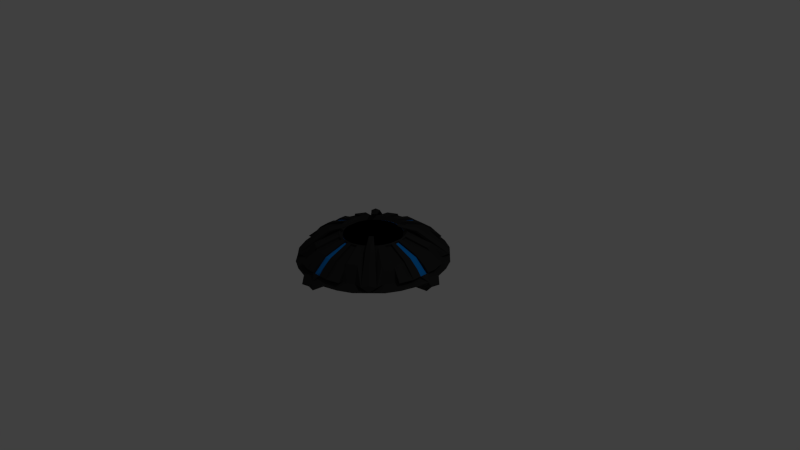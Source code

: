 # Source: Voyager_Balise.blend  (saved by Blender 2.75.0; exported with 4.5.12 LTS)
import bpy
from mathutils import Matrix  # noqa: F401  (used for matrix-valued properties, if any)

bpy.ops.wm.read_factory_settings(use_empty=True)
scene = bpy.context.scene
scene.name = 'Scene'

# ---- collections
col_collection_1 = bpy.data.collections.new('Collection 1'); scene.collection.children.link(col_collection_1)

# ---- materials (node trees are filled in below, after node groups)
mat_lum = bpy.data.materials.new('Lum')
mat_lum.alpha_threshold = 0.0
mat_lum.use_transparent_shadow = False
mat_lum.diffuse_color = (0.0, 0.2424, 0.8, 1.0)
mat_lum.specular_color = (0.0, 0.4118, 1.0)
mat_lum.roughness = 0.5
mat_lum.specular_intensity = 1.0
mat_mat = bpy.data.materials.new('Mat')
mat_mat.alpha_threshold = 0.0
mat_mat.use_transparent_shadow = False
mat_mat.diffuse_color = (0.02539, 0.02539, 0.02539, 1.0)
mat_mat.specular_color = (0.03522, 0.03522, 0.03522)
mat_mat.roughness = 0.5
mat_mat.specular_intensity = 0.5833

# ---- material node trees

# ---- world
world_world = bpy.data.worlds.new('World'); scene.world = world_world
world_world.color = (0.05088, 0.05088, 0.05088)
world_world.use_sun_shadow = False
world_world.sun_shadow_jitter_overblur = 0.0
world_world.cycles.sampling_method = 'MANUAL'
world_world.cycles.sample_map_resolution = 256

# ---- cameras
cam_camera = bpy.data.cameras.new('Camera')
cam_camera.clip_end = 100.0
cam_camera.lens = 35.0
cam_camera.sensor_width = 32.0
cam_camera.sensor_height = 18.0
cam_camera.ortho_scale = 7.314
cam_camera.dof.focus_distance = 0.0
cam_camera.dof.aperture_fstop = 128.0

# ---- lights
light_lamp = bpy.data.lights.new('Lamp', 'POINT')
light_lamp.transmission_factor = 0.0
light_lamp.cutoff_distance = 30.0
light_lamp.energy = 100.0
light_lamp.shadow_buffer_clip_start = 1.001
light_lamp.shadow_soft_size = 0.1
light_lamp.shadow_maximum_resolution = 0.006
light_lamp.use_absolute_resolution = True
light_lamp.cycles.use_multiple_importance_sampling = False

# ---- meshes
me_circle_002 = bpy.data.meshes.new('Circle.002')
me_circle_002.from_pydata([(-0.1491, 0.3599, 0.3022), (-0.07599, 0.382, 0.3022), (-0.2164, 0.3239, 0.3022), (-0.3239, 0.2164, 0.3022), (-0.382, 0.07599, 0.3022), (-0.382, -0.07599, 0.3022), (-0.3599, 0.1491, 0.3022), (-0.3599, -0.1491, 0.3022), (-0.3239, -0.2164, 0.3022), (-0.2164, -0.3239, 0.3022), (-0.07599, -0.382, 0.3022), (0.07599, -0.382, 0.3022), (-0.1491, -0.3599, 0.3022), (0.1491, -0.3599, 0.3022), (0.2164, -0.3239, 0.3022), (0.3239, -0.2164, 0.3022), (0.382, -0.07599, 0.3022), (0.382, 0.07599, 0.3022), (0.3599, -0.1491, 0.3022), (0.3599, 0.1491, 0.3022), (0.3239, 0.2164, 0.3022), (0.2164, 0.3239, 0.3022), (0.07599, 0.382, 0.3022), (0.1491, 0.3599, 0.3022)], [], [(0, 2, 3, 6, 4, 5, 7, 8, 9, 12, 10, 11, 13, 14, 15, 18, 16, 17, 19, 20, 21, 23, 22, 1)])
me_circle_002.materials.append(mat_lum)
me_circle_002.use_remesh_preserve_volume = False
me_circle_002.use_remesh_preserve_attributes = False
me_circle_002.use_mirror_vertex_groups = False
me_circle_002.update()
me_circle = bpy.data.meshes.new('Circle')
me_circle.from_pydata([(-0.3799, -0.07793, 0.3022), (-0.3577, -0.151, 0.3022), (-0.3799, 0.07793, 0.3022), (-0.3218, -0.2184, 0.3022), (-0.3577, 0.151, 0.3022), (-0.3218, 0.2184, 0.3022), (-0.2143, 0.3258, 0.3022), (-0.07386, 0.384, 0.3022), (-0.2143, -0.3258, 0.3022), (-0.07386, -0.384, 0.3022), (0.3799, -0.07793, 0.3022), (0.3577, -0.151, 0.3022), (0.3799, 0.07793, 0.3022), (0.3218, -0.2184, 0.3022), (0.3577, 0.151, 0.3022), (0.3218, 0.2184, 0.3022), (0.2143, 0.3258, 0.3022), (0.07386, 0.384, 0.3022), (0.2143, -0.3258, 0.3022), (0.07386, -0.384, 0.3022), (-0.1469, -0.3618, 0.3022), (-0.1469, 0.3618, 0.3022), (0.1469, -0.3618, 0.3022), (0.1469, 0.3618, 0.3022), (-0.9046, -0.06206, 0.05167), (-0.9046, 0.06206, 0.05167), (0.9046, -0.06206, 0.05167), (-0.058, -0.9087, 0.05167), (0.9046, 0.06206, 0.05167), (0.058, -0.9087, 0.05167), (-0.058, 0.9087, 0.05167), (0.058, 0.9087, 0.05167), (-0.7335, -0.05071, 0.2172), (-0.7335, 0.05071, 0.2172), (0.7335, -0.05071, 0.2172), (-0.04664, -0.7375, 0.2172), (0.7335, 0.05071, 0.2172), (0.04664, -0.7375, 0.2172), (-0.04664, 0.7375, 0.2172), (0.04664, 0.7375, 0.2172), (-0.4388, -0.03117, 0.3172), (-0.4388, 0.03117, 0.3172), (0.4388, -0.03117, 0.3172), (-0.0271, -0.4428, 0.3172), (0.4388, 0.03117, 0.3172), (0.0271, -0.4428, 0.3172), (-0.0271, 0.4428, 0.3172), (0.0271, 0.4428, 0.3172), (0.0, -0.384, 0.3022), (0.0, 0.384, 0.3022), (-0.9046, 0.0, 0.05167), (-0.3799, 0.0, 0.3022), (-0.4388, 0.0, 0.3172), (-0.7335, 0.0, 0.2172), (0.0, 0.4428, 0.3172), (0.0, 0.7375, 0.2172), (0.0, 0.9087, 0.05167), (0.0, -0.4428, 0.3172), (0.0, -0.9087, 0.05167), (0.0, -0.7375, 0.2172), (0.9046, 0.0, 0.05167), (0.3799, 0.0, 0.3022), (0.4388, 0.0, 0.3172), (0.7335, 0.0, 0.2172), (-0.9777, -0.197, 0.0), (-0.9207, -0.3846, 0.0), (-0.8283, -0.5575, 0.0), (-0.9777, 0.197, 0.0), (-0.9207, 0.3846, 0.0), (-0.8283, 0.5575, 0.0), (-0.5524, 0.8334, 0.0), (-0.3795, 0.9258, 0.0), (-0.192, 0.9827, 0.0), (-0.5524, -0.8334, 0.0), (-0.3795, -0.9258, 0.0), (-0.192, -0.9827, 0.0), (0.9777, -0.197, 0.0), (0.9207, -0.3846, 0.0), (0.8283, -0.5575, 0.0), (0.9777, 0.197, 0.0), (0.9207, 0.3846, 0.0), (0.8283, 0.5575, 0.0), (0.5524, 0.8334, 0.0), (0.3795, 0.9258, 0.0), (0.192, 0.9827, 0.0), (0.5524, -0.8334, 0.0), (0.3795, -0.9258, 0.0), (0.192, -0.9827, 0.0), (-0.8561, -0.1726, 0.05003), (-0.8063, -0.3368, 0.05003), (-0.7254, -0.4881, 0.05003), (-0.8561, 0.1726, 0.05003), (-0.8063, 0.3368, 0.05003), (-0.7254, 0.4881, 0.05003), (-0.484, 0.7295, 0.05003), (-0.3327, 0.8103, 0.05003), (-0.1686, 0.8601, 0.05003), (-0.484, -0.7295, 0.05003), (-0.3327, -0.8103, 0.05003), (-0.1686, -0.8601, 0.05003), (0.8561, -0.1726, 0.05003), (0.8063, -0.3368, 0.05003), (0.7254, -0.4881, 0.05003), (0.8561, 0.1726, 0.05003), (0.8063, 0.3368, 0.05003), (0.7254, 0.4881, 0.05003), (0.484, 0.7295, 0.05003), (0.3327, 0.8103, 0.05003), (0.1686, 0.8601, 0.05003), (0.484, -0.7295, 0.05003), (0.3327, -0.8103, 0.05003), (0.1686, -0.8601, 0.05003), (-0.7335, -0.1483, 0.2422), (-0.6908, -0.289, 0.2422), (-0.6215, -0.4186, 0.2422), (-0.7335, 0.1483, 0.2422), (-0.6908, 0.289, 0.2422), (-0.6215, 0.4186, 0.2422), (-0.4145, 0.6255, 0.2422), (-0.2849, 0.6948, 0.2422), (-0.1442, 0.7375, 0.2422), (-0.4145, -0.6255, 0.2422), (-0.2849, -0.6948, 0.2422), (-0.1442, -0.7375, 0.2422), (0.7335, -0.1483, 0.2422), (0.6908, -0.289, 0.2422), (0.6215, -0.4186, 0.2422), (0.7335, 0.1483, 0.2422), (0.6908, 0.289, 0.2422), (0.6215, 0.4186, 0.2422), (0.4145, 0.6255, 0.2422), (0.2849, 0.6948, 0.2422), (0.1442, 0.7375, 0.2422), (0.4145, -0.6255, 0.2422), (0.2849, -0.6948, 0.2422), (0.1442, -0.7375, 0.2422), (-0.4388, -0.08964, 0.3422), (-0.4132, -0.174, 0.3422), (-0.3716, -0.2517, 0.3422), (-0.4388, 0.08964, 0.3422), (-0.4132, 0.174, 0.3422), (-0.3716, 0.2517, 0.3422), (-0.2476, 0.3757, 0.3422), (-0.1699, 0.4173, 0.3422), (-0.08556, 0.4428, 0.3422), (-0.2476, -0.3757, 0.3422), (-0.1699, -0.4173, 0.3422), (-0.08556, -0.4428, 0.3422), (0.4388, -0.08964, 0.3422), (0.4132, -0.174, 0.3422), (0.3716, -0.2517, 0.3422), (0.4388, 0.08964, 0.3422), (0.4132, 0.174, 0.3422), (0.3716, 0.2517, 0.3422), (0.2476, 0.3757, 0.3422), (0.1699, 0.4173, 0.3422), (0.08556, 0.4428, 0.3422), (0.2476, -0.3757, 0.3422), (0.1699, -0.4173, 0.3422), (0.08556, -0.4428, 0.3422), (-0.429, -0.08769, 0.3522), (-0.4039, -0.1701, 0.3522), (-0.429, 0.08769, 0.3522), (-0.3633, -0.2461, 0.3522), (-0.4039, 0.1701, 0.3522), (-0.3633, 0.2461, 0.3522), (-0.2421, 0.3674, 0.3522), (-0.08361, 0.433, 0.3522), (-0.2421, -0.3674, 0.3522), (-0.08361, -0.433, 0.3522), (0.429, -0.08769, 0.3522), (0.4039, -0.1701, 0.3522), (0.429, 0.08769, 0.3522), (0.3633, -0.2461, 0.3522), (0.4039, 0.1701, 0.3522), (0.3633, 0.2461, 0.3522), (0.2421, 0.3674, 0.3522), (0.08361, 0.433, 0.3522), (0.2421, -0.3674, 0.3522), (0.08361, -0.433, 0.3522), (-0.1661, -0.408, 0.3522), (-0.1661, 0.408, 0.3522), (0.1661, -0.408, 0.3522), (0.1661, 0.408, 0.3522), (-0.3799, -0.07793, 0.3022), (-0.3577, -0.151, 0.3022), (-0.3799, 0.07793, 0.3022), (-0.3218, -0.2184, 0.3022), (-0.3577, 0.151, 0.3022), (-0.3218, 0.2184, 0.3022), (-0.2143, 0.3258, 0.3022), (-0.07386, 0.384, 0.3022), (-0.2143, -0.3258, 0.3022), (-0.07386, -0.384, 0.3022), (0.3799, -0.07793, 0.3022), (0.3577, -0.151, 0.3022), (0.3799, 0.07793, 0.3022), (0.3218, -0.2184, 0.3022), (0.3577, 0.151, 0.3022), (0.3218, 0.2184, 0.3022), (0.2143, 0.3258, 0.3022), (0.07386, 0.384, 0.3022), (0.2143, -0.3258, 0.3022), (0.07386, -0.384, 0.3022), (-0.1469, -0.3618, 0.3022), (-0.1469, 0.3618, 0.3022), (0.1469, -0.3618, 0.3022), (0.1469, 0.3618, 0.3022), (-0.9046, -0.06206, 0.05167), (-0.9046, 0.06206, 0.05167), (0.9046, -0.06206, 0.05167), (-0.058, -0.9087, 0.05167), (0.9046, 0.06206, 0.05167), (0.058, -0.9087, 0.05167), (-0.058, 0.9087, 0.05167), (0.058, 0.9087, 0.05167), (-0.7335, -0.05071, 0.2422), (-0.7335, 0.05071, 0.2422), (0.7335, -0.05071, 0.2422), (-0.04664, -0.7375, 0.2422), (0.7335, 0.05071, 0.2422), (0.04664, -0.7375, 0.2422), (-0.04664, 0.7375, 0.2422), (0.04664, 0.7375, 0.2422), (-0.1702, -0.8683, 0.1474), (-0.1572, -0.8029, 0.1948), (-0.1702, 0.8683, 0.1474), (-0.1572, 0.8029, 0.1948), (0.1702, -0.8683, 0.1474), (0.1572, -0.8029, 0.1948), (-0.8642, -0.1743, 0.1474), (-0.7988, -0.1613, 0.1948), (0.1702, 0.8683, 0.1474), (0.1572, 0.8029, 0.1948), (-0.8642, 0.1743, 0.1474), (-0.7988, 0.1613, 0.1948), (0.8642, -0.1743, 0.1474), (0.7988, -0.1613, 0.1948), (0.8642, 0.1743, 0.1474), (0.7988, 0.1613, 0.1948), (-0.4388, -0.03117, 0.3422), (-0.4388, 0.03117, 0.3422), (0.4388, -0.03117, 0.3422), (-0.0271, -0.4428, 0.3422), (0.4388, 0.03117, 0.3422), (0.0271, -0.4428, 0.3422), (-0.0271, 0.4428, 0.3422), (0.0271, 0.4428, 0.3422), (0.1051, 0.5411, 0.3089), (0.1246, 0.6393, 0.2755), (0.6352, 0.1287, 0.2755), (0.537, 0.1092, 0.3089), (0.1051, -0.5411, 0.3089), (0.1246, -0.6393, 0.2755), (-0.1051, 0.5411, 0.3089), (-0.1246, 0.6393, 0.2755), (-0.6352, 0.1287, 0.2755), (-0.537, 0.1092, 0.3089), (0.6352, -0.1287, 0.2755), (0.537, -0.1092, 0.3089), (-0.1051, -0.5411, 0.3089), (-0.1246, -0.6393, 0.2755), (-0.6352, -0.1287, 0.2755), (-0.537, -0.1092, 0.3089), (-0.6352, -0.0442, 0.2755), (-0.537, -0.03769, 0.3089), (-0.8642, -0.05938, 0.1474), (-0.7988, -0.05505, 0.1948), (-0.05531, -0.8683, 0.1474), (-0.05097, -0.8029, 0.1948), (-0.6352, 0.0442, 0.2755), (-0.537, 0.03769, 0.3089), (0.6352, -0.0442, 0.2755), (0.537, -0.03769, 0.3089), (-0.8642, 0.05938, 0.1474), (-0.7988, 0.05505, 0.1948), (-0.04012, -0.6393, 0.2755), (-0.03361, -0.5411, 0.3089), (0.8642, -0.05938, 0.1474), (0.7988, -0.05505, 0.1948), (-0.05531, 0.8683, 0.1474), (-0.05097, 0.8029, 0.1948), (0.05531, -0.8683, 0.1474), (0.05097, -0.8029, 0.1948), (0.6352, 0.0442, 0.2755), (0.537, 0.03769, 0.3089), (-0.04012, 0.6393, 0.2755), (-0.03361, 0.5411, 0.3089), (0.8642, 0.05938, 0.1474), (0.7988, 0.05505, 0.1948), (0.04012, -0.6393, 0.2755), (0.03361, -0.5411, 0.3089), (0.05531, 0.8683, 0.1474), (0.05097, 0.8029, 0.1948), (0.04012, 0.6393, 0.2755), (0.03361, 0.5411, 0.3089), (-0.9296, -0.06372, 0.075), (-0.9296, 0.06372, 0.075), (0.9296, -0.06372, 0.075), (-0.05964, -0.9337, 0.075), (0.9296, 0.06372, 0.075), (0.05964, -0.9337, 0.075), (-0.05964, 0.9337, 0.075), (0.05964, 0.9337, 0.075), (-0.7335, -0.05071, 0.2172), (-0.7335, 0.05071, 0.2172), (0.7335, -0.05071, 0.2172), (-0.04664, -0.7375, 0.2172), (0.7335, 0.05071, 0.2172), (0.04664, -0.7375, 0.2172), (-0.04664, 0.7375, 0.2172), (0.04664, 0.7375, 0.2172), (-0.4388, -0.03117, 0.3172), (-0.4388, 0.03117, 0.3172), (0.4388, -0.03117, 0.3172), (-0.0271, -0.4428, 0.3172), (0.4388, 0.03117, 0.3172), (0.0271, -0.4428, 0.3172), (-0.0271, 0.4428, 0.3172), (0.0271, 0.4428, 0.3172), (-0.537, -0.03769, 0.2839), (-0.6352, -0.0442, 0.2505), (-0.7988, -0.05505, 0.1698), (-0.8642, -0.05938, 0.1224), (-0.05097, -0.8029, 0.1698), (-0.05531, -0.8683, 0.1224), (-0.537, 0.03769, 0.2839), (-0.6352, 0.0442, 0.2505), (0.537, -0.03769, 0.2839), (0.6352, -0.0442, 0.2505), (-0.7988, 0.05505, 0.1698), (-0.8642, 0.05938, 0.1224), (-0.03361, -0.5411, 0.2839), (-0.04012, -0.6393, 0.2505), (0.7988, -0.05505, 0.1698), (0.8642, -0.05938, 0.1224), (-0.05097, 0.8029, 0.1698), (-0.05531, 0.8683, 0.1224), (0.05097, -0.8029, 0.1698), (0.05531, -0.8683, 0.1224), (0.537, 0.03769, 0.2839), (0.6352, 0.0442, 0.2505), (-0.03361, 0.5411, 0.2839), (-0.04012, 0.6393, 0.2505), (0.7988, 0.05505, 0.1698), (0.8642, 0.05938, 0.1224), (0.03361, -0.5411, 0.2839), (0.04012, -0.6393, 0.2505), (0.05097, 0.8029, 0.1698), (0.05531, 0.8683, 0.1224), (0.03361, 0.5411, 0.2839), (0.04012, 0.6393, 0.2505), (-0.193, 0.9019, 0.0), (0.193, 0.9019, 0.0), (-0.193, -0.9019, 0.0), (0.193, -0.9019, 0.0), (0.8979, -0.197, 0.0), (0.8979, 0.197, 0.0), (-0.8979, -0.197, 0.0), (-0.8979, 0.197, 0.0), (-1.076, -0.1092, -0.05), (-1.076, 0.1092, -0.05), (1.076, -0.1092, -0.05), (-0.1044, -1.081, -0.05), (1.076, 0.1092, -0.05), (0.1044, -1.081, -0.05), (-0.1044, 1.081, -0.05), (0.1044, 1.081, -0.05), (-0.1058, 0.9997, -0.05), (0.1058, 0.9997, -0.05), (-0.1058, -0.9997, -0.05), (0.1058, -0.9997, -0.05), (0.9956, -0.1101, -0.05), (0.9956, 0.1101, -0.05), (-0.9956, -0.1101, -0.05), (-0.9956, 0.1101, -0.05), (-0.6642, -0.5477, 0.05003), (-0.6642, 0.5477, 0.05003), (-0.6037, 0.6078, 0.05003), (-0.5437, 0.6683, 0.05003), (-0.6037, -0.6078, 0.05003), (-0.5437, -0.6683, 0.05003), (0.6642, -0.5477, 0.05003), (0.6642, 0.5477, 0.05003), (0.6037, 0.6078, 0.05003), (0.5437, 0.6683, 0.05003), (0.6037, -0.6078, 0.05003), (-0.3406, 0.2827, 0.3422), (-0.3096, 0.3137, 0.3422), (0.3406, 0.2827, 0.3422), (0.5437, -0.6683, 0.05003), (0.3096, 0.3137, 0.3422), (-0.2786, 0.3447, 0.3422), (-0.3406, -0.2827, 0.3422), (0.2786, 0.3447, 0.3422), (-0.3096, -0.3137, 0.3422), (0.3406, -0.2827, 0.3422), (0.3096, -0.3137, 0.3422), (0.5797, 0.3907, 0.2211), (0.4757, 0.3212, 0.2817), (0.3866, 0.5838, 0.2211), (0.3171, 0.4797, 0.2817), (-0.2786, -0.3447, 0.3422), (0.2786, -0.3447, 0.3422), (-0.5797, 0.3907, 0.2211), (-0.4757, 0.3212, 0.2817), (-0.3866, 0.5838, 0.2211), (0.6077, 0.7473, 0.06055), (0.6756, 0.6805, 0.08555), (-0.3171, 0.4797, 0.2817), (-0.6077, 0.7473, 0.06055), (-0.6756, 0.6805, 0.08555), (-0.7425, 0.6126, 0.06055), (-0.4349, 0.5355, 0.2211), (0.7425, 0.6126, 0.06055), (0.4349, 0.5355, 0.2211), (0.4832, 0.4872, 0.2211), (0.5314, 0.439, 0.2211), (0.5797, -0.3907, 0.2211), (-0.4832, 0.4872, 0.2211), (-0.5314, 0.439, 0.2211), (0.4757, -0.3212, 0.2817), (0.3866, -0.5838, 0.2211), (0.3171, -0.4797, 0.2817), (-0.3568, 0.4401, 0.2817), (-0.436, 0.3608, 0.2817), (-0.5797, -0.3907, 0.2211), (0.3568, 0.4401, 0.2817), (0.436, 0.3608, 0.2817), (-0.4757, -0.3212, 0.2817), (-0.3866, -0.5838, 0.2211), (0.6077, -0.7473, 0.06055), (0.6756, -0.6805, 0.08555), (0.3547, 0.4376, 0.3599), (-0.3171, -0.4797, 0.2817), (-0.6077, -0.7473, 0.06055), (-0.6756, -0.6805, 0.08555), (0.3933, 0.3974, 0.3849), (0.4336, 0.3588, 0.3599), (-0.3547, 0.4376, 0.3599), (-0.7425, -0.6126, 0.06055), (-0.3933, 0.3974, 0.3849), (-0.4336, 0.3588, 0.3599), (-0.4349, -0.5355, 0.2211), (-0.34, 0.4197, 0.3501), (-0.3773, 0.3813, 0.3501), (-0.4156, 0.3441, 0.3501), (0.7425, -0.6126, 0.06055), (0.34, 0.4197, 0.3501), (0.3773, 0.3813, 0.3501), (0.4349, -0.5355, 0.2211), (0.4156, 0.3441, 0.3501), (-0.1963, 0.2442, 0.4181), (-0.2165, 0.2206, 0.4181), (-0.2402, 0.2004, 0.4181), (-0.2069, 0.2572, 0.4078), (-0.2288, 0.2329, 0.4078), (-0.2531, 0.211, 0.4078), (0.1963, 0.2442, 0.4181), (0.2165, 0.2206, 0.4181), (0.2402, 0.2004, 0.4181), (0.2069, 0.2572, 0.4078), (0.2288, 0.2329, 0.4078), (0.2531, 0.211, 0.4078), (0.4832, -0.4872, 0.2211), (0.5314, -0.439, 0.2211), (-0.4832, -0.4872, 0.2211), (-0.5314, -0.439, 0.2211), (-0.3568, -0.4401, 0.2817), (-0.436, -0.3608, 0.2817), (0.3568, -0.4401, 0.2817), (0.436, -0.3608, 0.2817), (0.3547, -0.4376, 0.3599), (0.3933, -0.3974, 0.3849), (0.4336, -0.3588, 0.3599), (-0.3547, -0.4376, 0.3599), (-0.3933, -0.3974, 0.3849), (-0.4336, -0.3588, 0.3599), (-0.8756, 0.3655, 0.075), (-0.9296, 0.1873, 0.075), (-0.34, -0.4197, 0.3501), (-0.1832, 0.9337, 0.075), (-0.3614, 0.8796, 0.075), (-0.3773, -0.3813, 0.3501), (-0.6908, 0.289, 0.2172), (0.8756, 0.3655, 0.075), (-0.4156, -0.3441, 0.3501), (0.34, -0.4197, 0.3501), (0.9296, 0.1873, 0.075), (-0.7335, 0.1483, 0.2172), (-0.1442, 0.7375, 0.2172), (-0.2849, 0.6948, 0.2172), (0.1832, 0.9337, 0.075), (0.3614, 0.8796, 0.075), (0.3773, -0.3813, 0.3501), (0.4156, -0.3441, 0.3501), (-0.1572, 0.8029, 0.1698), (-0.7988, 0.1613, 0.1698), (-0.1963, -0.2442, 0.4181), (0.6908, 0.289, 0.2172), (-0.2165, -0.2206, 0.4181), (0.7335, 0.1483, 0.2172), (-0.2402, -0.2004, 0.4181), (-0.2069, -0.2572, 0.4078), (-0.2288, -0.2329, 0.4078), (0.1442, 0.7375, 0.2172), (0.2849, 0.6948, 0.2172), (-0.2531, -0.211, 0.4078), (-0.4132, 0.174, 0.3172), (0.1963, -0.2442, 0.4181), (-0.4388, 0.08964, 0.3172), (0.1572, 0.8029, 0.1698), (-0.08556, 0.4428, 0.3172), (-0.1699, 0.4173, 0.3172), (0.7988, 0.1613, 0.1698), (0.2165, -0.2206, 0.4181), (0.2402, -0.2004, 0.4181), (-0.1246, 0.6393, 0.2505), (0.2069, -0.2572, 0.4078), (0.2288, -0.2329, 0.4078), (0.2531, -0.211, 0.4078), (-0.8756, -0.3655, 0.075), (-0.9296, -0.1873, 0.075), (-0.1832, -0.9337, 0.075), (-0.3614, -0.8796, 0.075), (0.4132, 0.174, 0.3172), (-0.537, 0.1092, 0.2839), (-0.1702, 0.8683, 0.1224), (0.4388, 0.08964, 0.3172), (0.08556, 0.4428, 0.3172), (-0.8642, 0.1743, 0.1224), (-0.6908, -0.289, 0.2172), (0.1699, 0.4173, 0.3172), (0.1246, 0.6393, 0.2505), (0.8756, -0.3655, 0.075), (0.9296, -0.1873, 0.075), (-0.7335, -0.1483, 0.2172), (-0.1051, 0.5411, 0.2839), (-0.6352, 0.1287, 0.2505), (-0.1442, -0.7375, 0.2172), (-1.003, 0.00194, -0.003958), (-0.2849, -0.6948, 0.2172), (0.1832, -0.9337, 0.075), (0.3614, -0.8796, 0.075), (0.537, 0.1092, 0.2839), (-0.1572, -0.8029, 0.1698), (-0.7988, -0.1613, 0.1698), (0.1702, 0.8683, 0.1224), (0.6908, -0.289, 0.2172), (0.8642, 0.1743, 0.1224), (-1.051, 0.00194, -0.04946), (0.7335, -0.1483, 0.2172), (0.1051, 0.5411, 0.2839), (0.6352, 0.1287, 0.2505), (0.1442, -0.7375, 0.2172), (1.003, 0.00194, -0.003958), (0.2849, -0.6948, 0.2172), (-0.4132, -0.174, 0.3172), (-0.4388, -0.08964, 0.3172), (0.1572, -0.8029, 0.1698), (-0.08556, -0.4428, 0.3172), (-0.1699, -0.4173, 0.3172), (0.7988, -0.1613, 0.1698), (-0.1246, -0.6393, 0.2505), (1.051, 0.00194, -0.04946), (0.4132, -0.174, 0.3172), (-0.537, -0.1092, 0.2839), (-0.1702, -0.8683, 0.1224), (0.4388, -0.08964, 0.3172), (0.08556, -0.4428, 0.3172), (-0.8642, -0.1743, 0.1224), (0.1699, -0.4173, 0.3172), (0.1246, -0.6393, 0.2505), (-0.1051, -0.5411, 0.2839), (-0.6352, -0.1287, 0.2505), (-1.003, -0.00194, -0.003958), (0.537, -0.1092, 0.2839), (0.1702, -0.8683, 0.1224), (0.8642, -0.1743, 0.1224), (-1.051, -0.00194, -0.04946), (0.1051, -0.5411, 0.2839), (0.6352, -0.1287, 0.2505), (1.003, -0.00194, -0.003958), (1.051, -0.00194, -0.04946), (0.0, -0.384, 0.3022), (0.0, -0.433, 0.3522), (0.0, -0.9087, 0.05167), (0.0, -0.4428, 0.3422), (0.0, -0.9337, 0.075), (0.0, -0.4428, 0.3172), (0.0, -0.9019, 0.0), (0.0, 0.384, 0.3022), (0.0, -0.9997, -0.05), (0.0, -1.056, -0.04947), (0.0, 0.433, 0.3522), (0.0, -1.007, -0.003892), (0.0, 0.9087, 0.05167), (0.0, -1.002, -0.001076), (0.0, 0.4428, 0.3422), (0.0, -1.01, -0.005312), (0.0, 0.9337, 0.075), (0.0, 0.4428, 0.3172), (0.0, 0.9019, 0.0), (0.0, 0.9997, -0.05), (0.0, 1.056, -0.04947), (0.0, 1.007, -0.003892), (0.0, 1.002, -0.001076), (0.0, 1.01, -0.005312), (-0.9046, 0.0, 0.05167), (-0.429, 0.0, 0.3522), (-0.3799, 0.0, 0.3022), (-0.9296, 0.0, 0.075), (-0.4388, 0.0, 0.3422), (-0.4388, 0.0, 0.3172), (-0.9956, 0.0, -0.05), (-0.8979, 0.0, 0.0), (-0.9994, 0.0, -0.002163), (-1.051, 0.0, -0.04947), (-1.002, 0.0, -0.003919), (-1.004, 0.0, -0.004791), (0.0, 0.0, -0.003919), (-0.6904, -0.6955, 0.0), (0.9046, 0.0, 0.05167), (0.429, 0.0, 0.3522), (0.3799, 0.0, 0.3022), (0.9296, 0.0, 0.075), (0.4388, 0.0, 0.3422), (0.4388, 0.0, 0.3172), (0.9956, 0.0, -0.05), (0.8979, 0.0, 0.0), (0.9994, 0.0, -0.002163), (1.051, 0.0, -0.04947), (1.002, 0.0, -0.003919), (1.004, 0.0, -0.004791), (0.6904, -0.6955, 0.0), (-0.6904, 0.6955, 0.0), (0.6904, 0.6955, 0.0)], [(426, 429), (210, 236), (409, 142), (100, 236), (212, 238), (399, 153), (103, 238), (404, 405), (400, 401), (430, 434), (421, 150), (401, 154), (429, 138), (422, 423), (88, 230), (418, 421), (398, 399), (91, 234), (406, 409), (208, 230), (434, 145), (423, 157), (209, 234), (405, 141)], [(60, 63, 34, 26), (54, 55, 38, 46), (62, 42, 34, 63), (55, 56, 30, 38), (60, 28, 36, 63), (59, 35, 27, 58), (57, 43, 35, 59), (50, 24, 32, 53), (52, 53, 32, 40), (52, 41, 33, 53), (50, 53, 33, 25), (62, 63, 36, 44), (59, 58, 29, 37), (54, 47, 39, 55), (57, 59, 37, 45), (55, 39, 31, 56), (3, 8, 20, 9, 48, 19, 22, 18, 13, 11, 10, 61, 12, 14, 15, 16, 23, 17, 49, 7, 21, 6, 5, 4, 2, 51, 0, 1), (157, 133, 403), (443, 466, 483, 480), (447, 126, 465), (89, 531, 521), (294, 223, 311, 351), (222, 310, 336, 281), (143, 181, 167, 144), (415, 427, 394, 391, 389, 428, 417, 416), (84, 605, 604, 367), (82, 83, 107, 106), (414, 417, 129), (389, 153, 417), (66, 621, 73, 97, 381, 380, 376, 90), (73, 74, 98, 97), (95, 491, 482), (269, 224, 268), (381, 435, 436, 440, 376, 380), (142, 118, 392), (300, 308, 212), (354, 75, 363, 370), (164, 188, 189, 165), (145, 402, 121), (94, 118, 119, 95), (114, 467, 138), (438, 408, 437), (632, 582, 76, 362, 583, 631), (74, 75, 99, 98), (420, 446, 442, 412), (211, 75, 595, 597), (64, 65, 89, 88), (111, 213, 87), (149, 171, 173, 150), (65, 66, 90, 89), (366, 607, 604), (158, 571, 556, 134), (166, 190, 205, 181), (281, 336, 337, 280), (211, 586, 588, 299), (136, 137, 161, 160), (276, 219, 307, 333), (226, 527, 496, 227), (150, 173, 178, 157, 403, 397, 396), (76, 362, 372, 356), (482, 490, 481), (217, 305, 327, 270), (232, 547, 492), (224, 523, 299), (215, 596, 600, 303), (220, 289, 239), (362, 582, 76), (599, 595, 75, 363), (78, 102, 382, 386, 390, 109, 85, 634), (171, 195, 197, 173), (438, 437, 460), (492, 108, 303), (352, 368, 366, 72), (416, 417, 451, 449), (281, 280, 226), (233, 132, 505, 511), (381, 97, 435), (219, 225, 269), (235, 234, 275), (410, 413, 118), (385, 106, 407), (541, 524, 539), (472, 509, 518, 487), (89, 90, 114, 113), (218, 237, 279), (147, 243, 587, 585, 169), (106, 130, 407), (543, 554, 542), (419, 445, 446, 420), (88, 89, 521, 522), (221, 283, 229), (155, 131, 506, 532), (143, 513, 491, 119), (92, 478, 484), (246, 318, 342, 287), (75, 595, 593, 363), (79, 80, 104, 103), (97, 98, 122, 121), (407, 130, 415), (112, 231, 546, 536), (123, 261, 563, 539), (261, 260, 573, 563), (132, 249, 533, 505), (100, 210, 298), (113, 114, 138, 137), (109, 133, 134, 110), (250, 127, 501, 553), (127, 220, 239), (100, 76, 210), (442, 454, 441), (603, 369, 367, 604), (303, 292, 232), (91, 67, 209), (291, 346, 347, 290), (223, 233, 293), (602, 603, 368, 352), (254, 537, 512, 144), (215, 606, 303), (501, 488, 499), (112, 216, 231), (123, 225, 219), (161, 163, 187, 185), (412, 442, 411), (227, 496, 490, 120), (387, 420, 141), (510, 508, 484), (448, 449, 462, 461), (277, 276, 333, 332), (236, 535, 298), (491, 490, 482), (64, 358, 374, 360), (479, 234, 530), (466, 467, 486, 483), (125, 149, 150, 126), (97, 121, 435), (536, 522, 531), (266, 267, 322, 323), (323, 266, 296), (245, 317, 346, 291), (452, 453, 454, 457, 456, 455), (218, 306, 329, 272), (173, 197, 202, 178), (90, 440, 114), (116, 484, 508, 140), (180, 169, 193, 204), (408, 407, 433), (383, 414, 105), (106, 107, 131, 130), (382, 102, 447), (480, 483, 504, 503), (376, 440, 90), (172, 174, 198, 196), (571, 569, 554), (412, 635, 93), (271, 326, 313, 241), (481, 302, 96), (568, 565, 548), (290, 347, 309, 221), (160, 161, 185, 184), (91, 479, 478, 92), (612, 240, 136, 160, 609), (118, 142, 143, 119), (297, 209, 305), (99, 75, 211), (237, 236, 279), (279, 236, 278), (83, 84, 108, 107), (104, 128, 499), (260, 147, 560, 573), (113, 137, 557, 531), (136, 263, 566, 558), (88, 296, 208), (586, 211, 597), (115, 489, 497, 235), (217, 235, 275), (411, 439, 410), (169, 585, 584, 193), (183, 177, 201, 207), (96, 214, 72), (224, 225, 545, 567), (561, 539, 560), (107, 493, 506), (450, 487, 494, 464), (147, 146, 561, 560), (176, 183, 207, 200), (299, 211, 307), (528, 499, 525), (603, 604, 366, 368), (296, 88, 522), (524, 523, 539), (231, 267, 230), (446, 457, 454, 442), (222, 281, 227), (360, 64, 575), (393, 138, 467), (108, 84, 215), (262, 112, 536, 574), (285, 244, 316, 340), (109, 431, 133), (293, 292, 349, 348), (433, 448, 461, 458), (439, 452, 455, 444), (451, 438, 460, 463), (233, 232, 293), (124, 237, 218), (85, 109, 110, 86), (506, 505, 532), (283, 338, 339, 282), (598, 601, 318, 246), (287, 342, 343, 286), (70, 94, 95, 71), (298, 210, 306), (278, 236, 298), (98, 99, 523, 524), (138, 393, 395, 402, 145, 168, 163), (238, 300, 488), (216, 267, 231), (141, 165, 166, 142, 392, 388, 387), (345, 288, 300), (110, 556, 543), (600, 606, 302), (494, 519, 520, 495), (435, 443, 480, 475), (379, 410, 94), (76, 100, 101, 77), (81, 636, 82, 106, 385, 384, 383, 105), (522, 570, 230), (459, 460, 437), (296, 304, 208), (353, 84, 367, 369), (541, 539, 561), (223, 293, 348, 311), (226, 481, 527), (211, 299, 99), (390, 386, 382, 447, 432, 431), (243, 277, 332, 315), (465, 495, 474, 447), (266, 296, 230), (355, 371, 365, 87), (215, 303, 108), (224, 567, 523), (228, 577, 559, 229), (295, 294, 351, 350), (291, 290, 221, 135, 253, 252, 159, 245), (216, 264, 321, 304), (137, 138, 163, 161), (214, 302, 606), (101, 534, 548), (286, 343, 310, 222), (252, 580, 569, 159), (298, 535, 100), (443, 121, 402), (417, 414, 438, 451), (182, 206, 203, 179), (115, 235, 217), (548, 551, 568), (542, 301, 111), (449, 451, 463, 462), (486, 477, 502, 507), (270, 327, 326, 271), (495, 520, 516, 474), (120, 490, 517, 255), (435, 121, 443), (95, 482, 481, 96), (154, 394, 130), (273, 328, 314, 242), (349, 292, 303), (145, 146, 180, 168), (590, 354, 370, 592), (413, 444, 445, 419), (408, 636, 407), (152, 153, 175, 174), (225, 123, 539, 545), (181, 205, 191, 167), (289, 288, 238), (407, 415, 448, 433), (255, 517, 537, 254), (168, 180, 204, 192), (99, 224, 567, 523), (259, 576, 581, 258), (295, 247, 156, 248, 249, 132, 223, 294), (356, 372, 628, 629), (361, 540, 67), (210, 76, 582), (491, 513, 490), (77, 101, 102, 78), (137, 136, 558, 557), (256, 538, 489, 115), (385, 407, 408, 414, 383, 384), (372, 362, 583, 631, 628), (592, 370, 363, 593), (478, 479, 484), (239, 238, 549, 514), (146, 147, 169, 180), (299, 268, 224), (523, 99, 299), (440, 467, 114), (269, 268, 325, 324), (251, 151, 244, 285, 284, 220, 127, 250), (149, 565, 568, 148), (208, 575, 64), (534, 535, 548), (288, 300, 238), (339, 301, 282), (458, 461, 462, 463, 460, 459), (214, 302, 600, 596), (158, 182, 179, 159), (413, 392, 118), (120, 222, 227), (232, 492, 303), (101, 125, 126, 102), (257, 526, 538, 256), (267, 266, 230), (325, 268, 299), (127, 239, 514, 501), (128, 129, 153, 152), (231, 230, 570, 546), (579, 360, 575), (98, 524, 541), (155, 156, 177, 183), (162, 186, 188, 164), (483, 486, 507, 504), (443, 468, 402, 395, 393, 469, 467, 466), (225, 224, 269), (489, 484, 479), (139, 162, 164, 140), (152, 151, 528, 525), (232, 233, 511, 547), (146, 122, 541, 561), (140, 164, 165, 141), (92, 484, 116), (582, 632, 630), (230, 296, 522), (275, 330, 305, 217), (415, 416, 449, 448), (493, 492, 505), (163, 168, 192, 187), (67, 91, 92, 68), (556, 571, 554), (583, 582, 362), (558, 531, 557), (68, 92, 93, 69), (101, 548, 125), (132, 233, 223), (229, 283, 228), (607, 366, 72, 605), (431, 450, 133), (96, 481, 527, 226), (263, 262, 574, 566), (531, 558, 536), (521, 531, 522), (279, 334, 306, 218), (103, 212, 79), (513, 512, 490), (257, 256, 115, 217, 270, 271, 241, 139), (450, 403, 133), (293, 232, 292), (415, 130, 394), (635, 412, 411), (71, 95, 96, 72), (209, 67, 540), (135, 221, 229), (111, 542, 577, 228), (267, 216, 304, 322), (289, 220, 308, 344), (467, 440, 477, 486), (302, 310, 214), (287, 286, 222, 120, 255, 254, 144, 246), (450, 464, 465, 471, 396, 397, 403, 470), (277, 243, 147, 260, 261, 123, 219, 276), (251, 250, 553, 544), (302, 226, 280), (117, 141, 420), (288, 289, 344, 345), (622, 210, 582, 630), (485, 499, 488), (274, 331, 330, 275), (301, 228, 282), (283, 282, 228), (154, 155, 183, 176), (89, 113, 531), (228, 542, 577), (484, 489, 510), (237, 562, 578, 236), (363, 593, 599), (390, 431, 109), (535, 236, 578), (69, 93, 377, 378, 379, 94, 70, 635), (103, 104, 485, 488), (300, 103, 488), (153, 389, 391, 394, 154, 176, 175), (148, 568, 576, 259), (144, 512, 513, 143), (475, 480, 503, 498), (464, 494, 495, 465), (431, 472, 487, 450), (575, 616, 618), (396, 465, 150), (623, 624, 194, 170), (609, 160, 184, 610), (618, 617, 579, 360, 64, 575), (622, 625, 298, 210), (608, 616, 575, 208), (151, 251, 544, 528), (407, 636, 106), (214, 606, 605, 72), (331, 297, 274), (139, 510, 526, 257), (364, 79, 555), (488, 549, 238), (92, 116, 117, 93), (564, 364, 555), (499, 528, 501), (264, 265, 320, 321), (178, 202, 206, 182), (72, 366, 604, 605), (213, 111, 301), (88, 208, 64), (551, 548, 535), (86, 110, 111, 87), (265, 240, 312, 320), (229, 559, 554, 135), (140, 508, 510, 139), (248, 156, 529, 552), (79, 357, 373, 364), (167, 191, 591, 594), (498, 503, 504, 507, 502, 500), (108, 232, 547, 492), (284, 285, 340, 341), (297, 479, 91), (219, 269, 324, 307), (159, 569, 571, 158), (239, 289, 238), (301, 309, 213), (410, 439, 444, 413), (121, 122, 146, 145), (379, 378, 377, 412, 411, 410), (587, 243, 315, 589), (94, 410, 118), (263, 136, 240, 265, 264, 216, 112, 262), (272, 329, 328, 273), (575, 619, 617, 579), (575, 618, 619), (298, 210, 633), (358, 615, 614, 374), (240, 612, 613, 312), (242, 314, 627, 626), (374, 614, 617, 579, 360), (608, 208, 296, 611), (107, 108, 492, 493), (105, 414, 129), (211, 597, 299), (156, 155, 532, 529), (588, 299, 597), (125, 548, 565, 149), (296, 619, 208), (142, 166, 181, 143), (296, 611, 619), (414, 408, 438), (278, 335, 334, 279), (249, 248, 552, 533), (103, 300, 212), (226, 302, 481), (509, 515, 516, 520, 519, 518), (126, 150, 465), (582, 583, 631, 633), (221, 309, 338, 283), (151, 152, 174, 172), (133, 157, 158, 134), (175, 176, 200, 199), (214, 96, 302), (377, 93, 412), (582, 633, 632), (128, 152, 525, 499), (91, 209, 297), (298, 633, 625), (253, 572, 580, 252), (93, 117, 412), (220, 284, 341, 308), (148, 170, 171, 149), (157, 178, 182, 158), (618, 620, 595, 75, 74, 73, 621, 66, 65, 64, 575), (259, 258, 124, 218, 272, 273, 242, 148), (607, 605, 84, 367), (116, 140, 141, 117), (174, 175, 199, 198), (227, 281, 226), (67, 361, 375, 359), (124, 551, 562, 237), (550, 540, 361), (258, 581, 551, 124), (129, 417, 153), (100, 535, 534, 101), (274, 234, 297), (104, 499, 485), (556, 554, 543), (144, 167, 594, 598, 246), (247, 295, 350, 319), (110, 543, 542, 111), (303, 215, 311), (626, 623, 170, 148, 242), (130, 131, 155, 154), (170, 194, 195, 171), (135, 554, 572, 253), (487, 518, 519, 494), (102, 126, 447), (335, 298, 278), (228, 301, 542), (215, 84, 605, 606), (440, 90, 621), (435, 621, 97), (436, 621, 435), (621, 436, 440), (596, 215, 606), (367, 604, 607), (602, 353, 369, 603), (177, 594, 591, 201), (532, 505, 529), (506, 493, 505), (596, 606, 214), (444, 455, 456, 445), (432, 431, 634), (447, 634, 102), (431, 109, 634), (634, 447, 432), (80, 81, 105, 104), (212, 555, 79), (445, 456, 457, 446), (234, 479, 297), (413, 419, 420, 425, 387, 388, 392, 424), (165, 189, 190, 166), (440, 436, 477), (477, 436, 476), (436, 435, 475), (475, 476, 436), (477, 476, 502), (498, 476, 475), (476, 498, 500), (500, 502, 476), (600, 303, 606), (598, 247, 319, 601), (412, 117, 420), (104, 105, 129, 128), (337, 302, 280), (275, 234, 274), (235, 497, 530, 234), (447, 474, 432), (474, 473, 432), (432, 472, 431), (472, 432, 473), (474, 516, 473), (509, 472, 473), (473, 515, 509), (515, 473, 516), (592, 593, 365, 371), (632, 582, 76, 77, 78, 634, 85, 86, 87, 595, 620), (441, 453, 452), (365, 599, 593), (590, 592, 371, 355), (586, 597, 213), (411, 410, 635), (442, 441, 411), (636, 408, 414), (179, 203, 584, 585), (414, 105, 636), (87, 365, 593, 595), (599, 365, 87, 595), (452, 439, 441), (453, 441, 454), (439, 411, 441), (213, 597, 595, 87), (437, 458, 459), (588, 597, 301), (213, 301, 588, 586), (410, 94, 635), (587, 589, 317, 245), (213, 301, 597), (159, 179, 585, 587, 245), (458, 437, 433), (433, 437, 408), (156, 247, 598, 594, 177), (623, 172, 196, 624), (540, 618, 616), (632, 631, 564, 364, 79, 555), (555, 630, 632), (622, 212, 300, 625), (618, 540, 67, 361, 550, 617), (540, 619, 618), (555, 633, 631, 564), (608, 209, 540, 616), (359, 375, 614, 615), (300, 633, 212), (622, 630, 555, 212), (375, 361, 550, 617, 614), (555, 632, 633), (300, 625, 633), (608, 611, 297, 209), (241, 313, 613, 612), (540, 550, 617, 619), (244, 626, 627, 316), (612, 609, 162, 139, 241), (373, 628, 631, 564, 364), (297, 209, 619), (297, 619, 611), (618, 540, 67, 68, 69, 635, 70, 71, 72, 605, 620), (626, 244, 151, 172, 623), (609, 610, 186, 162), (357, 629, 628, 373), (632, 620, 605, 84, 83, 82, 636, 81, 80, 79, 555)])
me_circle.polygons.foreach_set('material_index', [1, 1, 1, 1, 1, 1, 1, 1, 1, 1, 1, 1, 1, 1, 1, 1, 1, 0, 0, 0, 0, 0, 0, 0, 0, 0, 0, 0, 0, 0, 0, 0, 0, 0, 0, 0, 0, 0, 0, 0, 0, 0, 0, 0, 0, 0, 0, 0, 0, 0, 0, 0, 0, 0, 0, 0, 0, 0, 0, 0, 0, 0, 0, 0, 0, 0, 0, 0, 0, 0, 0, 0, 0, 0, 0, 0, 0, 0, 0, 0, 0, 0, 0, 0, 0, 0, 0, 0, 0, 0, 0, 0, 0, 0, 0, 0, 0, 0, 0, 0, 0, 0, 0, 0, 0, 0, 0, 0, 0, 0, 0, 0, 0, 0, 0, 0, 0, 0, 0, 0, 0, 0, 0, 0, 0, 0, 0, 0, 0, 0, 0, 0, 0, 0, 0, 0, 0, 0, 0, 0, 0, 0, 0, 0, 0, 0, 0, 0, 0, 0, 0, 0, 0, 0, 0, 0, 0, 0, 0, 0, 0, 0, 0, 0, 0, 0, 0, 0, 0, 0, 0, 0, 0, 0, 0, 0, 0, 0, 0, 0, 0, 0, 0, 0, 0, 0, 0, 0, 0, 0, 0, 0, 0, 0, 0, 0, 0, 0, 0, 0, 0, 0, 0, 0, 0, 0, 0, 0, 0, 0, 0, 0, 0, 0, 0, 0, 0, 0, 0, 0, 0, 0, 0, 0, 0, 0, 0, 0, 0, 0, 0, 0, 0, 0, 0, 0, 0, 0, 0, 0, 0, 0, 0, 0, 0, 0, 0, 0, 0, 0, 0, 0, 0, 0, 0, 0, 0, 0, 0, 0, 0, 0, 0, 0, 0, 0, 0, 0, 0, 0, 0, 0, 0, 0, 0, 0, 0, 0, 0, 0, 0, 0, 0, 0, 0, 0, 0, 0, 0, 0, 0, 0, 0, 0, 0, 0, 0, 0, 0, 0, 0, 0, 0, 0, 0, 0, 0, 0, 0, 0, 0, 0, 0, 0, 0, 0, 0, 0, 0, 0, 0, 0, 0, 0, 0, 0, 0, 0, 0, 0, 0, 0, 0, 0, 0, 0, 0, 0, 0, 0, 0, 0, 0, 0, 0, 0, 0, 0, 0, 0, 0, 0, 0, 0, 0, 0, 0, 0, 0, 0, 0, 0, 0, 0, 0, 0, 0, 0, 0, 0, 0, 0, 0, 0, 0, 0, 0, 0, 0, 0, 0, 0, 0, 0, 0, 0, 0, 0, 0, 0, 0, 0, 0, 0, 0, 0, 0, 0, 0, 0, 0, 0, 0, 0, 0, 0, 0, 0, 0, 0, 0, 0, 0, 0, 0, 0, 0, 0, 0, 0, 0, 0, 0, 0, 0, 0, 0, 0, 0, 0, 0, 0, 0, 0, 0, 0, 0, 0, 0, 0, 0, 0, 0, 0, 0, 0, 0, 0, 0, 0, 0, 0, 0, 0, 0, 0, 0, 0, 0, 0, 0, 0, 0, 0, 0, 0, 0, 0, 0, 0, 0, 0, 0, 0, 0, 0, 0, 0, 0, 0, 0, 0, 0, 0, 0, 0, 0, 0, 0, 0, 0, 0, 0, 0, 0, 0, 0, 0, 0, 0, 0, 0, 0, 0, 0, 0, 0, 0, 0, 0, 0, 0, 0, 0, 0, 0, 0, 0, 0, 0, 0, 0, 0, 0, 0, 0, 0, 0, 0, 0, 0, 0, 0, 0, 0, 0, 0, 0, 0, 0, 0, 0, 0, 0, 0, 0, 0, 0, 0, 0, 0, 0, 0, 0, 0, 0, 0, 0, 0, 0, 0, 0, 0, 0, 0, 0, 0, 0, 0, 0, 0, 0, 0, 0, 0, 0, 0, 0, 0, 0, 0, 0, 0, 0, 0, 0, 0, 0, 0, 0, 0, 0, 0, 0, 0, 0, 0, 0, 0, 0, 0, 0, 0, 0, 0, 0, 0, 0, 0])
me_circle.materials.append(mat_mat)
me_circle.materials.append(mat_lum)
me_circle.use_remesh_preserve_volume = False
me_circle.use_remesh_preserve_attributes = False
me_circle.use_mirror_vertex_groups = False
me_circle.update()

# ---- curves / text
cu_beziercircle = bpy.data.curves.new('BezierCircle', 'CURVE')
cu_beziercircle.dimensions = '3D'
cu_beziercircle.use_path = True
cu_beziercircle.use_path_clamp = True
cu_beziercircle.bevel_resolution = 0
cu_beziercircle.fill_mode = 'HALF'

# ---- objects
ob_circle_002 = bpy.data.objects.new('Circle.002', me_circle_002)
ob_circle = bpy.data.objects.new('Circle', me_circle)
ob_beziercircle = bpy.data.objects.new('BezierCircle', cu_beziercircle)
ob_lamp = bpy.data.objects.new('Lamp', light_lamp)
ob_camera = bpy.data.objects.new('Camera', cam_camera)

# ---- transforms, parenting, visibility, modifiers, constraints
ob_circle_002.location = (0.0, 0.0, 0.0)
ob_circle_002.lineart.crease_threshold = 0.0
ob_circle.location = (0.0, 0.0, 0.0)
ob_circle.lineart.crease_threshold = 0.0
ob_beziercircle.location = (0.0, 0.0, 0.0)
ob_beziercircle.lineart.crease_threshold = 0.0
ob_lamp.location = (4.076, 1.005, 5.904)
ob_lamp.rotation_euler = (0.6503, 0.05522, 1.866)
ob_lamp.lock_rotations_4d = False
ob_lamp.empty_display_type = 'ARROWS'
ob_lamp.color = (0.0, 0.0, 0.0, 0.0)
ob_lamp.lineart.crease_threshold = 0.0
ob_camera.location = (7.481, -6.508, 5.344)
ob_camera.rotation_euler = (1.109, 0.01082, 0.8149)
ob_camera.lock_rotations_4d = False
ob_camera.empty_display_type = 'ARROWS'
ob_camera.color = (0.0, 0.0, 0.0, 0.0)
ob_camera.display_type = 'WIRE'
ob_camera.lineart.crease_threshold = 0.0

# ---- collection membership
col_collection_1.objects.link(ob_circle_002)
col_collection_1.objects.link(ob_circle)
col_collection_1.objects.link(ob_beziercircle)
col_collection_1.objects.link(ob_lamp)
col_collection_1.objects.link(ob_camera)

# ---- scene / render settings (as saved in the file)
scene.camera = ob_camera
scene.frame_start = 1; scene.frame_end = 250; scene.frame_set(2)
scene.render.engine = 'BLENDER_EEVEE_NEXT'
scene.render.resolution_percentage = 50
scene.render.dither_intensity = 0.0
scene.cycles.use_denoising = False
scene.cycles.samples = 10
scene.cycles.sampling_pattern = 'TABULATED_SOBOL'
scene.cycles.light_sampling_threshold = 0.0
scene.cycles.use_adaptive_sampling = False
scene.cycles.use_light_tree = False
scene.cycles.blur_glossy = 0.0
scene.cycles.pixel_filter_type = 'GAUSSIAN'
scene.cycles.sample_clamp_indirect = 0.0
scene.view_settings.view_transform = 'Standard'
bpy.context.view_layer.update()
